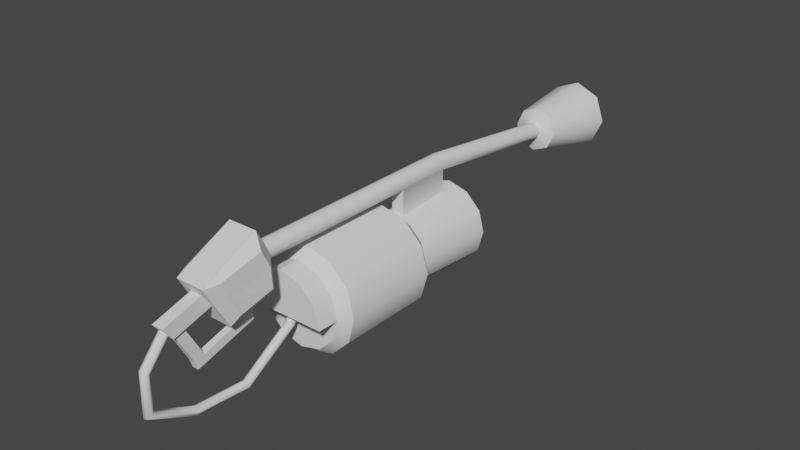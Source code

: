# Source: FlameThrower.blend  (saved by Blender 2.80.53; exported with 4.5.12 LTS)
import bpy
from mathutils import Matrix  # noqa: F401  (used for matrix-valued properties, if any)

bpy.ops.wm.read_factory_settings(use_empty=True)
scene = bpy.context.scene
scene.name = 'Scene'

# ---- collections
col_collection = bpy.data.collections.new('Collection'); scene.collection.children.link(col_collection)

# ---- world
world_world = bpy.data.worlds.new('World'); scene.world = world_world
world_world.use_nodes = True; world_world.node_tree.nodes.clear()
_N = world_world.node_tree.nodes; _L = world_world.node_tree.links
n0 = _N.new('ShaderNodeOutputWorld'); n0.name = 'World Output'; n0.location = (300, 300)
n1 = _N.new('ShaderNodeBackground'); n1.name = 'Background'; n1.location = (10, 300)
n1.inputs[0].default_value = (0.05088, 0.05088, 0.05088, 1.0)
_L.new(n1.outputs[0], n0.inputs[0])
n0.is_active_output = True
world_world.color = (0.05088, 0.05088, 0.05088)
world_world.use_sun_shadow = False
world_world.sun_shadow_jitter_overblur = 0.0

# ---- meshes
me_cylinder_001 = bpy.data.meshes.new('Cylinder.001')
me_cylinder_001.from_pydata([(-1.007e-08, 0.746, 2.507), (-1.007e-08, 0.746, 11.2), (0.5275, 0.5275, 2.507), (0.5275, 0.5275, 11.2), (0.746, 1.096e-07, 2.507), (0.746, 4.243e-07, 11.2), (0.5275, -0.5275, 2.507), (0.5275, -0.5275, 11.2), (-7.529e-08, -0.746, 2.507), (-7.529e-08, -0.746, 11.2), (-0.5275, -0.5275, 2.507), (-0.5275, -0.5275, 11.2), (-0.746, 1.511e-07, 2.507), (-0.746, 4.658e-07, 11.2), (-0.5275, 0.5275, 2.507), (-0.5275, 0.5275, 11.2), (-3.561e-06, 0.746, -9.42), (0.5275, 0.5275, -9.42), (0.746, -4.118e-07, -9.42), (0.5275, -0.5275, -9.42), (-3.627e-06, -0.746, -9.42), (-0.5275, -0.5275, -9.42), (-0.746, -3.702e-07, -9.42), (-0.5275, 0.5275, -9.42), (1.14e-05, -0.8354, -22.53), (0.5275, -1.054, -22.53), (0.746, -1.581, -22.53), (0.5275, -2.109, -22.53), (1.134e-05, -2.327, -22.53), (-0.5275, -2.109, -22.53), (-0.746, -1.581, -22.53), (-0.5275, -1.054, -22.53), (1.152e-05, 0.2879, -23.18), (1.326, -0.2596, -23.13), (1.876, -1.581, -23.03), (1.326, -2.903, -22.92), (1.136e-05, -3.451, -22.87), (-1.326, -2.903, -22.92), (-1.876, -1.581, -23.03), (-1.326, -0.2596, -23.13), (1.057e-05, 0.2932, -29.55), (1.696, -0.4071, -29.5), (2.399, -2.098, -29.36), (1.696, -3.789, -29.22), (1.036e-05, -4.489, -29.16), (-1.696, -3.789, -29.22), (-2.399, -2.098, -29.36), (-1.696, -0.4071, -29.5), (1.061e-05, 0.7726, -29.59), (2.036, -0.06813, -29.52), (2.88, -2.098, -29.36), (2.036, -4.128, -29.19), (1.036e-05, -4.968, -29.12), (-2.036, -4.128, -29.19), (-2.88, -2.098, -29.36), (-2.036, -0.06813, -29.52), (9.668e-06, -0.1031, -25.92), (1.208, -0.6018, -25.88), (1.708, -1.806, -25.78), (1.208, -3.01, -25.68), (9.516e-06, -3.509, -25.64), (-1.208, -3.01, -25.68), (-1.708, -1.806, -25.78), (-1.208, -0.6018, -25.88), (-2.208e-06, -0.746, -4.655), (0.5275, -0.5275, -4.655), (-0.5275, 0.5275, -4.655), (-0.746, -1.62e-07, -4.655), (0.746, -2.035e-07, -4.655), (0.5275, 0.5275, -4.655), (-0.5275, -0.5275, -4.655), (-2.142e-06, 0.746, -4.655), (0.5275, -2.642, -9.42), (-3.831e-06, -2.86, -9.42), (-0.5275, -2.642, -9.42), (-2.412e-06, -2.86, -4.655), (-0.5275, -2.642, -4.655), (0.5275, -2.642, -4.655), (0.5275, 0.5275, 11.2), (-1.007e-08, 0.746, 11.2), (0.746, 4.243e-07, 11.2), (0.5275, -0.5275, 11.2), (-7.529e-08, -0.746, 11.2), (-0.5275, -0.5275, 11.2), (-0.746, 4.658e-07, 11.2), (-0.5275, 0.5275, 11.2), (0.5275, -0.5275, -9.42), (-3.627e-06, -0.746, -9.42), (-0.5275, -0.5275, -9.42), (1.14e-05, -0.8354, -22.53), (0.5275, -1.054, -22.53), (0.746, -1.581, -22.53), (0.5275, -2.109, -22.53), (1.134e-05, -2.327, -22.53), (-0.5275, -2.109, -22.53), (-0.746, -1.581, -22.53), (-0.5275, -1.054, -22.53), (1.152e-05, 0.2879, -23.18), (1.326, -0.2596, -23.13), (1.876, -1.581, -23.03), (1.326, -2.903, -22.92), (1.136e-05, -3.451, -22.87), (-1.326, -2.903, -22.92), (-1.876, -1.581, -23.03), (-1.326, -0.2596, -23.13), (1.061e-05, 0.7726, -29.59), (2.036, -0.06813, -29.52), (2.88, -2.098, -29.36), (2.036, -4.128, -29.19), (1.036e-05, -4.968, -29.12), (-2.036, -4.128, -29.19), (-2.88, -2.098, -29.36), (-2.036, -0.06813, -29.52), (1.057e-05, 0.2932, -29.55), (1.696, -0.4071, -29.5), (2.399, -2.098, -29.36), (1.696, -3.789, -29.22), (1.036e-05, -4.489, -29.16), (-1.696, -3.789, -29.22), (-2.399, -2.098, -29.36), (-1.696, -0.4071, -29.5), (9.668e-06, -0.1031, -25.92), (1.208, -0.6018, -25.88), (1.708, -1.806, -25.78), (1.208, -3.01, -25.68), (9.516e-06, -3.509, -25.64), (-1.208, -3.01, -25.68), (-1.708, -1.806, -25.78), (-1.208, -0.6018, -25.88), (-0.5275, -0.5275, -4.655), (-2.208e-06, -0.746, -4.655), (0.5275, -0.5275, -4.655), (0.5275, -2.642, -9.42), (0.5275, -2.642, -9.42), (-3.831e-06, -2.86, -9.42), (-0.5275, -2.642, -9.42), (-0.5275, -2.642, -9.42), (-0.5275, -2.642, -4.655), (-0.5275, -2.642, -4.655), (0.5275, -2.642, -4.655), (0.5275, -2.642, -4.655), (-2.412e-06, -2.86, -4.655), (2.128, -9.247, 5.032), (1.751, -8.594, 5.914), (3.686, -7.689, 5.032), (3.032, -7.312, 5.914), (4.256, -5.561, 5.032), (3.501, -5.561, 5.914), (3.686, -3.433, 5.032), (3.032, -3.811, 5.914), (2.22e-07, -2.06, 5.914), (0.0, -1.306, 5.032), (2.128, -1.876, 5.032), (1.751, -2.529, 5.914), (2.854e-07, -2.542, -4.256), (0.0, -1.306, -2.943), (1.51, -2.947, -4.256), (2.128, -1.876, -2.943), (2.615, -4.052, -4.256), (3.686, -3.433, -2.943), (3.019, -5.561, -4.256), (4.256, -5.561, -2.943), (2.615, -7.071, -4.256), (3.686, -7.689, -2.943), (1.51, -8.176, -4.256), (2.128, -9.247, -2.943), (3.805e-07, -8.58, -4.256), (6.426e-07, -9.817, -2.943), (-1.51, -8.176, -4.256), (-2.128, -9.247, -2.943), (-2.615, -7.071, -4.256), (-3.686, -7.689, -2.943), (-3.019, -5.561, -4.256), (-4.256, -5.561, -2.943), (-2.615, -4.052, -4.256), (-3.686, -3.433, -2.943), (-1.51, -2.947, -4.256), (-2.128, -1.876, -2.943), (0.0, -1.306, 5.032), (2.22e-07, -2.06, 5.914), (1.751, -2.529, 5.914), (2.128, -1.876, 5.032), (3.032, -3.811, 5.914), (3.686, -3.433, 5.032), (3.501, -5.561, 5.914), (4.256, -5.561, 5.032), (3.032, -7.312, 5.914), (3.686, -7.689, 5.032), (1.751, -8.594, 5.914), (2.128, -9.247, 5.032), (4.756e-07, -9.063, 5.914), (6.426e-07, -9.817, 5.032), (-1.751, -8.594, 5.914), (-2.128, -9.247, 5.032), (-3.032, -7.312, 5.914), (-3.686, -7.689, 5.032), (-3.501, -5.561, 5.914), (-4.256, -5.561, 5.032), (-3.032, -3.811, 5.914), (-3.686, -3.433, 5.032), (-1.751, -2.529, 5.914), (-2.128, -1.876, 5.032), (4.756e-07, -9.063, 5.914), (6.426e-07, -9.817, 5.032), (-1.751, -8.594, 5.914), (-2.128, -9.247, 5.032), (-3.032, -7.312, 5.914), (-3.686, -7.689, 5.032), (-3.501, -5.561, 5.914), (-4.256, -5.561, 5.032), (-3.032, -3.811, 5.914), (-3.686, -3.433, 5.032), (-1.751, -2.529, 5.914), (-2.128, -1.876, 5.032), (1.402, -3.134, -10.97), (-1.47e-07, -2.758, -10.97), (2.428, -4.16, -10.97), (2.803, -5.561, -10.97), (2.428, -6.963, -10.97), (1.402, -7.989, -10.97), (-1.149e-07, -8.364, -10.97), (-1.402, -7.989, -10.97), (-2.428, -6.963, -10.97), (-2.803, -5.561, -10.97), (-2.428, -4.16, -10.97), (-1.402, -3.134, -10.97), (1.708, -2.604, -10.97), (-1.942e-07, -2.146, -10.97), (2.958, -3.854, -10.97), (3.415, -5.561, -10.97), (2.958, -7.269, -10.97), (1.708, -8.519, -10.97), (-8.661e-08, -8.976, -10.97), (-1.708, -8.519, -10.97), (-2.958, -7.269, -10.97), (-3.415, -5.561, -10.97), (-2.958, -3.854, -10.97), (-1.708, -2.604, -10.97), (1.402, -3.134, -7.182), (1.997e-07, -2.758, -7.182), (2.428, -4.16, -7.182), (2.803, -5.561, -7.182), (2.428, -6.963, -7.182), (1.402, -7.989, -7.182), (2.318e-07, -8.364, -7.182), (-1.402, -7.989, -7.182), (-2.428, -6.963, -7.182), (-2.803, -5.561, -7.182), (-2.428, -4.16, -7.182), (-1.402, -3.134, -7.182), (-2.537e-07, -3.811, 5.914), (0.0, -5.561, 5.914), (2.22e-07, -2.06, 7.645), (1.751, -2.529, 7.645), (3.032, -3.811, 7.645), (3.501, -5.561, 7.645), (-3.501, -5.561, 7.645), (-3.032, -3.811, 7.645), (-1.751, -2.529, 7.645), (2.22e-07, -2.06, 7.645), (-2.537e-07, -3.811, 7.645), (0.0, -5.561, 7.645), (0.0, -7.312, 5.914), (-3.686, -7.689, 5.032), (-3.686, -7.689, 5.032), (-2.128, -9.247, 5.032), (-2.128, -9.247, 5.032), (6.426e-07, -9.817, 5.032), (6.426e-07, -9.817, 5.032), (1.751, -8.594, 5.914), (1.751, -8.594, 5.914), (4.756e-07, -9.063, 5.914), (4.756e-07, -9.063, 5.914), (2.128, -9.247, 5.032), (2.128, -9.247, 5.032), (3.686, -7.689, 5.032), (3.686, -7.689, 5.032), (3.501, -5.561, 5.914), (3.501, -5.561, 5.914), (3.032, -7.312, 5.914), (3.032, -7.312, 5.914), (4.256, -5.561, 5.032), (4.256, -5.561, 5.032), (3.686, -3.433, 5.032), (3.686, -3.433, 5.032), (1.751, -2.529, 5.914), (1.751, -2.529, 5.914), (3.032, -3.811, 5.914), (3.032, -3.811, 5.914), (0.0, -1.306, -2.943), (2.128, -1.876, -2.943), (1.51, -2.947, -4.256), (2.854e-07, -2.542, -4.256), (3.686, -3.433, -2.943), (2.615, -4.052, -4.256), (4.256, -5.561, -2.943), (3.019, -5.561, -4.256), (3.686, -7.689, -2.943), (2.615, -7.071, -4.256), (2.128, -9.247, -2.943), (1.51, -8.176, -4.256), (6.426e-07, -9.817, -2.943), (3.805e-07, -8.58, -4.256), (-2.128, -9.247, -2.943), (-1.51, -8.176, -4.256), (-3.686, -7.689, -2.943), (-2.615, -7.071, -4.256), (-4.256, -5.561, -2.943), (-3.019, -5.561, -4.256), (-3.686, -3.433, -2.943), (-2.615, -4.052, -4.256), (-2.128, -1.876, -2.943), (-1.51, -2.947, -4.256), (-1.751, -8.594, 5.914), (-1.751, -8.594, 5.914), (-1.751, -8.594, 5.914), (2.128, -1.876, 5.032), (2.128, -1.876, 5.032), (2.22e-07, -2.06, 5.914), (2.22e-07, -2.06, 5.914), (2.22e-07, -2.06, 5.914), (2.22e-07, -2.06, 5.914), (0.0, -1.306, 5.032), (0.0, -1.306, 5.032), (-3.032, -7.312, 5.914), (-3.032, -7.312, 5.914), (-3.032, -7.312, 5.914), (-3.032, -7.312, 5.914), (-3.032, -7.312, 5.914), (2.128, -1.876, 5.032), (2.128, -1.876, 5.032), (0.0, -1.306, 5.032), (0.0, -1.306, 5.032), (-3.501, -5.561, 5.914), (-3.501, -5.561, 5.914), (-3.501, -5.561, 5.914), (-3.501, -5.561, 5.914), (-3.501, -5.561, 5.914), (-3.501, -5.561, 5.914), (2.22e-07, -2.06, 5.914), (2.22e-07, -2.06, 5.914), (2.22e-07, -2.06, 5.914), (1.751, -2.529, 5.914), (1.751, -2.529, 5.914), (3.501, -5.561, 5.914), (3.501, -5.561, 5.914), (3.501, -5.561, 5.914), (3.501, -5.561, 5.914), (3.686, -3.433, 5.032), (3.686, -3.433, 5.032), (3.032, -3.811, 5.914), (3.032, -3.811, 5.914), (3.032, -7.312, 5.914), (3.032, -7.312, 5.914), (4.256, -5.561, 5.032), (4.256, -5.561, 5.032), (3.686, -7.689, 5.032), (3.686, -7.689, 5.032), (-2.128, -1.876, 5.032), (-2.128, -1.876, 5.032), (-2.128, -1.876, 5.032), (-2.128, -1.876, 5.032), (2.128, -9.247, 5.032), (2.128, -9.247, 5.032), (1.751, -8.594, 5.914), (1.751, -8.594, 5.914), (-4.256, -5.561, 5.032), (-4.256, -5.561, 5.032), (-4.256, -5.561, 5.032), (-4.256, -5.561, 5.032), (6.426e-07, -9.817, 5.032), (6.426e-07, -9.817, 5.032), (4.756e-07, -9.063, 5.914), (4.756e-07, -9.063, 5.914), (4.756e-07, -9.063, 5.914), (-3.686, -7.689, 5.032), (-3.686, -7.689, 5.032), (-2.128, -9.247, 5.032), (-2.128, -9.247, 5.032), (-3.032, -3.811, 5.914), (-3.032, -3.811, 5.914), (-3.032, -3.811, 5.914), (-3.032, -3.811, 5.914), (-3.686, -3.433, 5.032), (-3.686, -3.433, 5.032), (-1.751, -2.529, 5.914), (-1.751, -2.529, 5.914), (-1.751, -2.529, 5.914), (-1.751, -2.529, 5.914), (-3.686, -3.433, 5.032), (-3.686, -3.433, 5.032), (-1.751, -8.594, 5.914), (1.708, -2.604, -10.97), (-1.942e-07, -2.146, -10.97), (2.958, -3.854, -10.97), (3.415, -5.561, -10.97), (2.958, -7.269, -10.97), (1.708, -8.519, -10.97), (-8.661e-08, -8.976, -10.97), (-1.708, -8.519, -10.97), (-2.958, -7.269, -10.97), (-3.415, -5.561, -10.97), (-2.958, -3.854, -10.97), (-1.708, -2.604, -10.97), (1.402, -3.134, -10.97), (-1.47e-07, -2.758, -10.97), (2.428, -4.16, -10.97), (2.803, -5.561, -10.97), (2.428, -6.963, -10.97), (1.402, -7.989, -10.97), (-1.149e-07, -8.364, -10.97), (-1.402, -7.989, -10.97), (-2.428, -6.963, -10.97), (-2.803, -5.561, -10.97), (-2.428, -4.16, -10.97), (-1.402, -3.134, -10.97), (1.402, -3.134, -7.182), (1.997e-07, -2.758, -7.182), (2.428, -4.16, -7.182), (2.803, -5.561, -7.182), (2.428, -6.963, -7.182), (1.402, -7.989, -7.182), (2.318e-07, -8.364, -7.182), (-1.402, -7.989, -7.182), (-2.428, -6.963, -7.182), (-2.803, -5.561, -7.182), (-2.428, -4.16, -7.182), (-1.402, -3.134, -7.182), (0.0, -5.561, 5.914), (3.501, -5.561, 7.645), (3.501, -5.561, 7.645), (2.22e-07, -2.06, 7.645), (2.22e-07, -2.06, 7.645), (1.751, -2.529, 7.645), (3.032, -3.811, 7.645), (-3.501, -5.561, 7.645), (-3.501, -5.561, 7.645), (-3.032, -3.811, 7.645), (-1.751, -2.529, 7.645), (2.22e-07, -2.06, 7.645), (2.22e-07, -2.06, 7.645), (0.0, -5.561, 7.645), (-2.537e-07, -3.811, 7.645), (-2.537e-07, -3.811, 7.645), (-2.537e-07, -3.811, 5.914), (0.0, -7.312, 5.914), (9.686e-16, -2.367, 9.356), (1.395e-15, 2.446, 10.63), (1.099e-15, -1.736, 14.04), (1.202e-15, -0.664, 14.79), (1.194e-15, 0.2778, 9.516), (1.64, -2.624, 12.77), (0.4818, -1.736, 14.04), (1.64, 0.3243, 14.21), (0.4818, -0.664, 14.79), (2.029, -1.655, 10.22), (1.205, -2.367, 9.356), (2.029, 1.396, 11.02), (1.205, 2.446, 10.63), (1.205, 0.2778, 9.516), (2.029, 0.03281, 10.32), (1.64, -1.142, 13.5), (0.4818, -1.2, 14.42), (-1.64, -2.624, 12.77), (-0.4818, -1.736, 14.04), (-1.64, 0.3243, 14.21), (-0.4818, -0.664, 14.79), (-2.029, -1.655, 10.22), (-1.205, -2.367, 9.356), (-2.029, 1.396, 11.02), (-1.205, 2.446, 10.63), (-1.205, 0.2778, 9.516), (-2.029, 0.03281, 10.32), (-1.64, -1.142, 13.5), (-0.4818, -1.2, 14.42), (1.205, -1.605, 14.25), (1.205, -3.384, 13.27), (1.205, 0.1745, 15.23), (9.48e-16, -3.384, 13.27), (1.28e-15, 0.1745, 15.23), (-1.205, -1.605, 14.25), (-1.205, -3.384, 13.27), (-1.205, 0.1745, 15.23), (1.191e-15, -2.139, 17.62), (1.141e-15, -2.616, 17.04), (1.243e-15, -1.603, 18.0), (0.4818, -2.139, 17.62), (-0.4818, -2.139, 17.62), (0.2722, -2.616, 17.04), (0.4818, -1.603, 18.0), (-0.2722, -2.616, 17.04), (-0.4818, -1.603, 18.0), (0.4818, -1.252, 16.8), (-0.4818, -1.788, 16.42), (1.227e-15, -1.252, 16.8), (-0.4818, -1.252, 16.8), (0.4818, -1.788, 16.42), (1.125e-15, -2.324, 16.05), (-0.2722, -2.383, 16.25), (0.2722, -2.383, 16.25), (1.14e-15, -2.674, 17.24), (0.4818, -2.674, 17.24), (-0.4818, -2.674, 17.24), (0.4818, -2.324, 16.05), (-0.4818, -2.324, 16.05), (1.123e-15, -2.383, 16.25), (8.317e-16, -5.689, 14.63), (8.5e-16, -5.921, 15.42), (0.2722, -5.921, 15.42), (-0.2722, -5.921, 15.42), (0.2722, -5.689, 14.63), (-0.2722, -5.689, 14.63), (0.2722, -5.032, 14.82), (8.902e-16, -5.032, 14.82), (0.2722, -5.265, 15.62), (9.085e-16, -5.265, 15.62), (-0.2722, -5.032, 14.82), (-0.2722, -5.265, 15.62), (0.2722, -3.802, 10.63), (0.2722, -4.459, 10.44), (8.995e-08, -4.459, 10.44), (-0.2722, -4.459, 10.44), (8.995e-08, -3.802, 10.63), (-0.2722, -3.802, 10.63), (7.332e-08, -4.687, 11.21), (0.2722, -4.687, 11.21), (-0.2722, -4.03, 11.4), (-0.2722, -4.687, 11.21), (0.2722, -4.03, 11.4), (7.332e-08, -4.03, 11.4), (0.2722, -2.641, 10.97), (-9.881e-07, -2.641, 10.97), (0.2722, -2.868, 11.74), (-1.005e-06, -2.868, 11.74), (-1.284e-15, -6.886, 6.649), (-1.578e-16, -5.482, 5.94), (0.2555, -6.813, 6.731), (0.2555, -5.434, 6.034), (0.3613, -6.637, 6.928), (0.3613, -5.319, 6.262), (0.2555, -6.461, 7.125), (0.2555, -5.204, 6.49), (-3.158e-08, -6.388, 7.207), (-3.158e-08, -5.156, 6.585), (-0.2555, -6.461, 7.125), (-0.2555, -5.204, 6.49), (-0.3613, -6.637, 6.928), (-0.3613, -5.319, 6.262), (-0.2555, -6.813, 6.731), (-0.2555, -5.434, 6.034), (3.354e-07, -9.759, 11.29), (0.2555, -9.655, 11.31), (0.3613, -9.404, 11.35), (0.2555, -9.152, 11.4), (3.038e-07, -9.048, 11.42), (-0.2555, -9.152, 11.4), (-0.3613, -9.404, 11.35), (-0.2555, -9.655, 11.31), (1.17e-06, -7.469, 19.74), (0.2555, -7.421, 19.64), (0.3613, -7.303, 19.42), (0.2555, -7.185, 19.19), (1.139e-06, -7.137, 19.1), (-0.2555, -7.185, 19.19), (-0.3613, -7.303, 19.42), (-0.2555, -7.421, 19.64), (7.632e-07, -9.39, 15.89), (-0.2555, -9.29, 15.85), (-0.3613, -9.047, 15.77), (-0.2555, -8.804, 15.69), (7.317e-07, -8.704, 15.66), (0.2555, -8.804, 15.69), (0.3613, -9.047, 15.77), (0.2555, -9.29, 15.85), (1.978e-06, -4.043, 19.6), (0.2555, -4.098, 19.51), (0.3613, -4.231, 19.29), (0.2555, -4.364, 19.07), (1.946e-06, -4.419, 18.98), (-0.2555, -4.364, 19.07), (-0.3613, -4.231, 19.29), (-0.2555, -4.098, 19.51), (1.982e-06, -1.653, 17.51), (0.2555, -1.746, 17.46), (0.3613, -1.971, 17.33), (0.2555, -2.196, 17.21), (1.951e-06, -2.289, 17.16), (-0.2555, -2.196, 17.21), (-0.3613, -1.971, 17.33), (-0.2555, -1.746, 17.46), (0.2555, -5.434, 6.034), (-1.578e-16, -5.482, 5.94), (0.3613, -5.319, 6.262), (0.2555, -5.204, 6.49), (-3.158e-08, -5.156, 6.585), (-0.2555, -5.204, 6.49), (-0.3613, -5.319, 6.262), (-0.2555, -5.434, 6.034), (-0.3613, -9.047, 15.77), (0.3613, -9.047, 15.77), (1.982e-06, -1.653, 17.51), (0.2555, -1.746, 17.46), (0.3613, -1.971, 17.33), (0.2555, -2.196, 17.21), (1.951e-06, -2.289, 17.16), (-0.2555, -2.196, 17.21), (-0.3613, -1.971, 17.33), (-0.2555, -1.746, 17.46)], [], [(0, 79, 78, 2), (2, 78, 80, 4), (4, 80, 81, 6), (6, 81, 82, 8), (8, 82, 83, 10), (10, 83, 84, 12), (3, 1, 85, 13, 11, 9, 7, 5), (12, 84, 15, 14), (14, 15, 79, 0), (88, 20, 73, 135), (22, 23, 96, 30), (67, 66, 23, 22), (69, 68, 18, 17), (65, 130, 141, 140), (66, 71, 16, 23), (71, 69, 17, 16), (68, 131, 86, 18), (129, 67, 22, 21), (29, 95, 103, 102), (87, 21, 94, 93), (18, 86, 92, 91), (16, 17, 90, 89), (23, 16, 89, 96), (21, 22, 30, 94), (86, 87, 93, 92), (17, 18, 91, 90), (97, 98, 106, 105), (27, 28, 101, 100), (25, 26, 99, 33), (95, 31, 104, 103), (28, 29, 102, 101), (26, 27, 100, 99), (24, 25, 33, 32), (31, 24, 32, 104), (41, 115, 123, 57), (39, 97, 105, 112), (37, 38, 111, 110), (35, 36, 109, 108), (98, 34, 107, 106), (38, 39, 112, 111), (36, 37, 110, 109), (34, 35, 108, 107), (114, 113, 48, 49), (42, 114, 49, 50), (116, 42, 50, 51), (117, 116, 51, 52), (118, 117, 52, 53), (119, 118, 53, 54), (120, 119, 54, 55), (113, 120, 55, 48), (121, 122, 58, 124, 125, 126, 127, 128), (46, 47, 63, 62), (44, 45, 61, 60), (115, 43, 59, 123), (40, 41, 57, 56), (47, 40, 56, 63), (45, 46, 62, 61), (43, 44, 60, 59), (10, 12, 67, 129), (4, 6, 131, 68), (0, 2, 69, 71), (14, 0, 71, 66), (8, 10, 129, 64), (2, 4, 68, 69), (12, 14, 66, 67), (6, 8, 64, 131), (139, 75, 134, 132), (75, 137, 136, 134), (130, 70, 138, 141), (86, 131, 77, 133), (20, 19, 72, 73), (129, 21, 74, 76), (157, 329, 348, 293), (295, 354, 356, 297), (297, 356, 362, 299), (299, 362, 370, 301), (301, 370, 377, 303), (303, 377, 376, 305), (305, 376, 369, 307), (307, 369, 383, 309), (309, 383, 359, 311), (316, 322, 318, 286), (311, 359, 331, 155), (293, 348, 354, 295), (350, 343, 253, 434), (289, 290, 291, 292), (290, 159, 294, 291), (159, 161, 296, 294), (161, 163, 298, 296), (163, 165, 300, 298), (165, 167, 302, 300), (167, 169, 304, 302), (169, 171, 306, 304), (171, 173, 308, 306), (173, 175, 310, 308), (175, 177, 312, 310), (177, 289, 292, 312), (156, 158, 394, 392), (363, 357, 275, 273), (373, 391, 313, 272), (180, 182, 287, 285), (385, 340, 319, 386), (378, 371, 267, 266), (349, 330, 317, 284), (328, 333, 334, 325), (344, 352, 279, 277), (332, 358, 360, 323), (368, 375, 264, 366), (187, 355, 282, 144), (382, 200, 212, 379), (155, 331, 329, 157), (283, 316, 286, 288), (281, 283, 288, 278), (276, 281, 278, 280), (274, 276, 280, 269), (268, 274, 269, 271), (265, 268, 271, 314), (263, 265, 314, 324), (367, 263, 324, 335), (389, 367, 335, 380), (361, 389, 380, 387), (322, 361, 387, 318), (384, 197, 209, 390), (353, 364, 270, 145), (196, 198, 381, 336), (185, 183, 148, 146), (195, 193, 205, 207), (181, 178, 151, 152), (351, 345, 147, 149), (192, 194, 326, 315), (191, 189, 142, 203), (201, 199, 211, 213), (339, 342, 153, 321), (365, 372, 202, 143), (219, 410, 422, 243), (172, 174, 402, 401), (154, 156, 392, 393), (170, 172, 401, 400), (168, 170, 400, 399), (166, 168, 399, 398), (176, 154, 393, 403), (164, 166, 398, 397), (162, 164, 397, 396), (160, 162, 396, 395), (158, 160, 395, 394), (174, 176, 403, 402), (404, 405, 227, 226), (406, 404, 226, 228), (407, 406, 228, 229), (408, 407, 229, 230), (409, 408, 230, 231), (220, 409, 231, 232), (411, 220, 232, 233), (412, 411, 233, 234), (413, 412, 234, 235), (414, 413, 235, 236), (415, 414, 236, 237), (405, 415, 237, 227), (417, 416, 418, 419, 420, 421, 244, 423, 424, 425, 426, 427), (216, 217, 241, 240), (223, 224, 248, 247), (410, 221, 245, 422), (217, 218, 242, 241), (224, 225, 249, 248), (215, 214, 238, 239), (221, 222, 246, 245), (218, 219, 243, 242), (225, 215, 239, 249), (214, 216, 240, 238), (222, 223, 247, 246), (388, 210, 257, 438), (337, 428, 441, 436), (346, 350, 434, 429), (442, 261, 430, 254), (437, 435, 261, 442), (431, 442, 254, 433), (258, 437, 442, 439), (341, 444, 443, 432), (343, 179, 252, 253), (210, 208, 256, 257), (250, 320, 440, 260), (428, 347, 255, 441), (150, 388, 438, 259), (186, 184, 251, 445), (186, 445, 374, 188), (204, 327, 262, 190), (338, 206, 445, 251), (446, 478, 481, 468), (446, 450, 459, 456), (472, 473, 465, 469), (458, 447, 479, 477), (470, 482, 479, 447), (496, 492, 489, 486), (446, 468, 471, 450), (460, 457, 453, 461), (492, 494, 485, 489), (450, 471, 470, 447), (446, 456, 476, 478), (495, 493, 487, 491), (494, 495, 491, 485), (450, 447, 458, 459), (472, 471, 468, 467), (460, 455, 456, 459), (476, 456, 455, 451), (458, 477, 453, 457), (475, 476, 451, 461), (457, 460, 459, 458), (477, 475, 461, 453), (455, 460, 461, 451), (481, 463, 467, 468), (470, 469, 465, 482), (480, 473, 463, 481), (469, 470, 471, 472), (482, 465, 473, 480), (467, 463, 473, 472), (462, 452, 476, 475), (454, 462, 475, 477), (452, 448, 478, 476), (449, 454, 477, 479), (464, 474, 480, 481), (474, 466, 482, 480), (448, 464, 481, 478), (466, 449, 479, 482), (486, 489, 485, 483), (502, 500, 483, 487), (487, 483, 485, 491), (501, 486, 483, 500), (512, 514, 508, 510), (493, 504, 502, 487), (527, 526, 523, 521), (503, 496, 486, 501), (452, 462, 496, 503), (448, 452, 503, 497), (474, 464, 504, 493), (464, 448, 497, 504), (449, 466, 495, 494), (466, 474, 493, 495), (454, 449, 494, 492), (462, 454, 492, 496), (484, 488, 501, 500), (490, 484, 500, 502), (488, 499, 503, 501), (498, 490, 502, 504), (499, 505, 497, 503), (505, 498, 504, 497), (511, 506, 507, 509), (506, 510, 508, 507), (514, 515, 507, 508), (525, 524, 520, 519), (517, 516, 511, 509), (515, 517, 509, 507), (484, 490, 517, 515), (490, 498, 516, 517), (498, 505, 513, 516), (488, 484, 515, 514), (505, 499, 512, 513), (499, 488, 514, 512), (522, 518, 519, 520), (523, 522, 520, 521), (524, 527, 521, 520), (528, 525, 519, 518), (529, 528, 532, 533), (526, 529, 522, 523), (516, 513, 529, 526), (513, 512, 528, 529), (512, 510, 525, 528), (506, 511, 527, 524), (510, 506, 524, 525), (511, 516, 526, 527), (533, 532, 530, 531), (518, 522, 531, 530), (522, 529, 533, 531), (528, 518, 530, 532), (534, 591, 590, 536), (536, 590, 592, 538), (538, 592, 593, 540), (540, 593, 594, 542), (542, 594, 595, 544), (544, 595, 596, 546), (537, 535, 597, 547, 545, 543, 541, 539), (546, 596, 549, 548), (548, 549, 591, 534), (538, 540, 553, 552), (567, 566, 558, 565), (544, 546, 556, 555), (540, 542, 554, 553), (546, 548, 557, 556), (536, 538, 552, 551), (542, 544, 555, 554), (548, 534, 550, 557), (534, 536, 551, 550), (560, 561, 577, 576), (569, 598, 564, 563), (571, 570, 562, 561), (573, 599, 560, 559), (568, 567, 565, 564), (570, 569, 563, 562), (572, 571, 561, 560), (566, 573, 559, 558), (550, 551, 573, 566), (552, 553, 571, 572), (554, 555, 569, 570), (556, 557, 567, 568), (551, 552, 599, 573), (553, 554, 570, 571), (555, 556, 598, 569), (557, 550, 566, 567), (577, 578, 604, 585), (558, 559, 575, 574), (565, 558, 574, 581), (563, 564, 580, 579), (561, 562, 578, 577), (559, 560, 576, 575), (564, 565, 581, 580), (562, 563, 579, 578), (600, 601, 602, 603, 586, 605, 606, 607), (575, 576, 584, 583), (580, 581, 589, 588), (578, 579, 587, 604), (576, 577, 585, 584), (574, 575, 583, 582), (581, 574, 582, 589), (579, 580, 588, 587)])
me_cylinder_001.polygons.foreach_set('use_smooth', [1, 1, 1, 1, 1, 1, 1, 1, 1, 1, 1, 1, 1, 1, 1, 1, 1, 1, 1, 1, 1, 1, 1, 1, 1, 1, 1, 1, 1, 1, 1, 1, 1, 1, 1, 1, 1, 1, 1, 1, 1, 1, 1, 1, 1, 1, 1, 1, 1, 1, 1, 1, 1, 1, 1, 1, 1, 1, 1, 1, 1, 1, 1, 1, 1, 1, 1, 1, 1, 1, 1, 1, 1, 1, 1, 1, 1, 1, 1, 1, 1, 1, 1, 1, 1, 1, 1, 1, 1, 1, 1, 1, 1, 1, 1, 1, 1, 1, 1, 1, 1, 1, 1, 1, 1, 1, 1, 1, 1, 1, 1, 1, 1, 1, 1, 1, 1, 1, 1, 1, 1, 1, 1, 1, 1, 1, 1, 1, 1, 1, 1, 1, 1, 1, 1, 1, 1, 1, 1, 1, 1, 1, 1, 1, 1, 1, 1, 1, 1, 1, 1, 1, 1, 1, 1, 1, 1, 1, 1, 1, 1, 1, 1, 1, 1, 1, 1, 1, 1, 1, 1, 1, 1, 1, 1, 1, 1, 1, 1, 1, 1, 1, 1, 1, 1, 1, 1, 0, 0, 0, 0, 0, 0, 0, 0, 0, 0, 0, 0, 0, 0, 0, 0, 0, 0, 0, 0, 0, 0, 0, 0, 0, 0, 0, 0, 0, 0, 0, 0, 0, 0, 0, 0, 0, 0, 0, 0, 0, 0, 0, 0, 0, 0, 0, 0, 0, 0, 0, 0, 0, 0, 0, 0, 0, 0, 0, 0, 0, 0, 0, 0, 0, 0, 0, 0, 0, 0, 0, 0, 0, 0, 0, 0, 0, 0, 0, 0, 0, 0, 0, 0, 0, 0, 1, 1, 1, 1, 1, 1, 1, 1, 1, 1, 1, 1, 1, 1, 1, 1, 1, 1, 1, 1, 1, 1, 1, 1, 1, 1, 1, 1, 1, 1, 1, 1, 1, 1, 1, 1, 1, 1, 1, 1, 1, 1, 1, 1, 1, 1, 1, 1, 1, 1])
_uv = me_cylinder_001.uv_layers.new(name='UVMap')
_uv.uv.foreach_set('vector', [1.0, 0.5, 1.0, 1.0, 0.875, 1.0, 0.875, 0.5, 0.875, 0.5, 0.875, 1.0, 0.75, 1.0, 0.75, 0.5, 0.75, 0.5, 0.75, 1.0, 0.625, 1.0, 0.625, 0.5, 0.625, 0.5, 0.625, 1.0, 0.5, 1.0, 0.5, 0.5, 0.5, 0.5, 0.5, 1.0, 0.375, 1.0, 0.375, 0.5, 0.375, 0.5, 0.375, 1.0, 0.25, 1.0, 0.25, 0.5, 0.4197, 0.4197, 0.25, 0.49, 0.08029, 0.4197, 0.01, 0.25, 0.08029, 0.08029, 0.25, 0.01, 0.4197, 0.08029, 0.49, 0.25, 0.25, 0.5, 0.25, 1.0, 0.125, 1.0, 0.125, 0.5, 0.125, 0.5, 0.125, 1.0, 0.0, 1.0, 0.0, 0.5, 0.375, 0.5, 0.5, 0.5, 0.5, 0.5, 0.375, 0.5, 0.25, 0.5, 0.125, 0.5, 0.125, 0.5, 0.25, 0.5, 0.25, 0.5, 0.125, 0.5, 0.125, 0.5, 0.25, 0.5, 0.875, 0.5, 0.75, 0.5, 0.75, 0.5, 0.875, 0.5, 0.625, 0.5, 0.5, 0.5, 0.5, 0.5, 0.625, 0.5, 0.125, 0.5, 0.0, 0.5, 0.0, 0.5, 0.125, 0.5, 1.0, 0.5, 0.875, 0.5, 0.875, 0.5, 1.0, 0.5, 0.75, 0.5, 0.625, 0.5, 0.625, 0.5, 0.75, 0.5, 0.375, 0.5, 0.25, 0.5, 0.25, 0.5, 0.375, 0.5, 0.375, 0.5, 0.25, 0.5, 0.25, 0.5, 0.375, 0.5, 0.5, 0.5, 0.375, 0.5, 0.375, 0.5, 0.5, 0.5, 0.75, 0.5, 0.625, 0.5, 0.625, 0.5, 0.75, 0.5, 1.0, 0.5, 0.875, 0.5, 0.875, 0.5, 1.0, 0.5, 0.125, 0.5, 0.0, 0.5, 0.0, 0.5, 0.125, 0.5, 0.375, 0.5, 0.25, 0.5, 0.25, 0.5, 0.375, 0.5, 0.625, 0.5, 0.5, 0.5, 0.5, 0.5, 0.625, 0.5, 0.875, 0.5, 0.75, 0.5, 0.75, 0.5, 0.875, 0.5, 1.0, 0.5, 0.875, 0.5, 0.875, 0.5, 1.0, 0.5, 0.625, 0.5, 0.5, 0.5, 0.5, 0.5, 0.625, 0.5, 0.875, 0.5, 0.75, 0.5, 0.75, 0.5, 0.875, 0.5, 0.25, 0.5, 0.125, 0.5, 0.125, 0.5, 0.25, 0.5, 0.5, 0.5, 0.375, 0.5, 0.375, 0.5, 0.5, 0.5, 0.75, 0.5, 0.625, 0.5, 0.625, 0.5, 0.75, 0.5, 1.0, 0.5, 0.875, 0.5, 0.875, 0.5, 1.0, 0.5, 0.125, 0.5, 0.0, 0.5, 0.0, 0.5, 0.125, 0.5, 0.8914, 0.3914, 0.9499, 0.25, 0.9499, 0.25, 0.8914, 0.3914, 0.125, 0.5, 0.0, 0.5, 0.0, 0.5, 0.125, 0.5, 0.375, 0.5, 0.25, 0.5, 0.25, 0.5, 0.375, 0.5, 0.625, 0.5, 0.5, 0.5, 0.5, 0.5, 0.625, 0.5, 0.875, 0.5, 0.75, 0.5, 0.75, 0.5, 0.875, 0.5, 0.25, 0.5, 0.125, 0.5, 0.125, 0.5, 0.25, 0.5, 0.5, 0.5, 0.375, 0.5, 0.375, 0.5, 0.5, 0.5, 0.75, 0.5, 0.625, 0.5, 0.625, 0.5, 0.75, 0.5, 0.8914, 0.3914, 0.75, 0.4499, 0.75, 0.49, 0.9197, 0.4197, 0.9499, 0.25, 0.8914, 0.3914, 0.9197, 0.4197, 0.99, 0.25, 0.8914, 0.1086, 0.9499, 0.25, 0.99, 0.25, 0.9197, 0.08029, 0.75, 0.05008, 0.8914, 0.1086, 0.9197, 0.08029, 0.75, 0.01, 0.6086, 0.1086, 0.75, 0.05008, 0.75, 0.01, 0.5803, 0.08029, 0.5501, 0.25, 0.6086, 0.1086, 0.5803, 0.08029, 0.51, 0.25, 0.6086, 0.3914, 0.5501, 0.25, 0.51, 0.25, 0.5803, 0.4197, 0.75, 0.4499, 0.6086, 0.3914, 0.5803, 0.4197, 0.75, 0.49, 0.75, 0.4499, 0.8914, 0.3914, 0.9499, 0.25, 0.8914, 0.1086, 0.75, 0.05008, 0.6086, 0.1086, 0.5501, 0.25, 0.6086, 0.3914, 0.5501, 0.25, 0.6086, 0.3914, 0.6086, 0.3914, 0.5501, 0.25, 0.75, 0.05008, 0.6086, 0.1086, 0.6086, 0.1086, 0.75, 0.05008, 0.9499, 0.25, 0.8914, 0.1086, 0.8914, 0.1086, 0.9499, 0.25, 0.75, 0.4499, 0.8914, 0.3914, 0.8914, 0.3914, 0.75, 0.4499, 0.6086, 0.3914, 0.75, 0.4499, 0.75, 0.4499, 0.6086, 0.3914, 0.6086, 0.1086, 0.5501, 0.25, 0.5501, 0.25, 0.6086, 0.1086, 0.8914, 0.1086, 0.75, 0.05008, 0.75, 0.05008, 0.8914, 0.1086, 0.375, 0.5, 0.25, 0.5, 0.25, 0.5, 0.375, 0.5, 0.75, 0.5, 0.625, 0.5, 0.625, 0.5, 0.75, 0.5, 1.0, 0.5, 0.875, 0.5, 0.875, 0.5, 1.0, 0.5, 0.125, 0.5, 0.0, 0.5, 0.0, 0.5, 0.125, 0.5, 0.5, 0.5, 0.375, 0.5, 0.375, 0.5, 0.5, 0.5, 0.875, 0.5, 0.75, 0.5, 0.75, 0.5, 0.875, 0.5, 0.25, 0.5, 0.125, 0.5, 0.125, 0.5, 0.25, 0.5, 0.625, 0.5, 0.5, 0.5, 0.5, 0.5, 0.625, 0.5, 0.625, 0.5, 0.5, 0.5, 0.5, 0.5, 0.625, 0.5, 0.5, 0.5, 0.375, 0.5, 0.375, 0.5, 0.5, 0.5, 0.5, 0.5, 0.375, 0.5, 0.375, 0.5, 0.5, 0.5, 0.625, 0.5, 0.625, 0.5, 0.625, 0.5, 0.625, 0.5, 0.5, 0.5, 0.625, 0.5, 0.625, 0.5, 0.5, 0.5, 0.375, 0.5, 0.375, 0.5, 0.375, 0.5, 0.375, 0.5, 0.9167, 0.5702, 0.9167, 0.9572, 0.8333, 0.9572, 0.8333, 0.5702, 0.75, 0.5702, 0.75, 0.9572, 0.6667, 0.9572, 0.6667, 0.5702, 0.6667, 0.5702, 0.6667, 0.9572, 0.5833, 0.9572, 0.5833, 0.5702, 0.5833, 0.5702, 0.5833, 0.9572, 0.5, 0.9572, 0.5, 0.5702, 0.5, 0.5702, 0.5, 0.9572, 0.4167, 0.9572, 0.4167, 0.5702, 0.4167, 0.5702, 0.4167, 0.9572, 0.3333, 0.9572, 0.3333, 0.5702, 0.3333, 0.5702, 0.3333, 0.9572, 0.25, 0.9572, 0.25, 0.5702, 0.25, 0.5702, 0.25, 0.9572, 0.1667, 0.9572, 0.1667, 0.5702, 0.1667, 0.5702, 0.1667, 0.9572, 0.08333, 0.9572, 0.08333, 0.5702, 0.9167, 0.9572, 1.0, 0.9572, 0.9926, 1.0, 0.9241, 1.0, 0.08333, 0.5702, 0.08333, 0.9572, 7.451e-08, 0.9572, 7.451e-08, 0.5702, 0.8333, 0.5702, 0.8333, 0.9572, 0.75, 0.9572, 0.75, 0.5702, 0.421, 0.3487, 0.3487, 0.421, 0.3487, 0.421, 0.421, 0.3487, 1.0, 0.5702, 0.9167, 0.5702, 0.9288, 0.5, 0.9879, 0.5, 0.9167, 0.5702, 0.8333, 0.5702, 0.8454, 0.5, 0.9046, 0.5, 0.8333, 0.5702, 0.75, 0.5702, 0.7621, 0.5, 0.8212, 0.5, 0.75, 0.5702, 0.6667, 0.5702, 0.6788, 0.5, 0.7379, 0.5, 0.6667, 0.5702, 0.5833, 0.5702, 0.5954, 0.5, 0.6546, 0.5, 0.5833, 0.5702, 0.5, 0.5702, 0.5121, 0.5, 0.5712, 0.5, 0.5, 0.5702, 0.4167, 0.5702, 0.4288, 0.5, 0.4879, 0.5, 0.4167, 0.5702, 0.3333, 0.5702, 0.3454, 0.5, 0.4046, 0.5, 0.3333, 0.5702, 0.25, 0.5702, 0.2621, 0.5, 0.3212, 0.5, 0.25, 0.5702, 0.1667, 0.5702, 0.1788, 0.5, 0.2379, 0.5, 0.1667, 0.5702, 0.08333, 0.5702, 0.09544, 0.5, 0.1546, 0.5, 0.08333, 0.5702, 7.451e-08, 0.5702, 0.01211, 0.5, 0.07123, 0.5, 0.9046, 0.5, 0.8454, 0.5, 0.8454, 0.5, 0.9046, 0.5, 0.5833, 0.9572, 0.6667, 0.9572, 0.6667, 0.9572, 0.5833, 0.9572, 0.25, 0.05254, 0.1513, 0.07899, 0.1513, 0.07899, 0.25, 0.05254, 0.3487, 0.421, 0.421, 0.3487, 0.421, 0.3487, 0.3487, 0.421, 0.1513, 0.421, 0.25, 0.4475, 0.25, 0.4475, 0.1513, 0.421, 0.4167, 0.9572, 0.5, 0.9572, 0.5, 0.9572, 0.4167, 0.9572, 0.8333, 0.9572, 0.9167, 0.9572, 0.9167, 0.9572, 0.8333, 0.9572, 0.07899, 0.1513, 0.05254, 0.25, 0.05254, 0.25, 0.07899, 0.1513, 0.4475, 0.25, 0.421, 0.1513, 0.421, 0.1513, 0.4475, 0.25, 7.451e-08, 0.9572, 0.08333, 0.9572, 0.08333, 0.9572, 7.451e-08, 0.9572, 0.25, 0.9572, 0.3333, 0.9572, 0.3333, 0.9572, 0.25, 0.9572, 0.6667, 0.9572, 0.75, 0.9572, 0.75, 0.9572, 0.6667, 0.9572, 0.07899, 0.3487, 0.1513, 0.421, 0.1513, 0.421, 0.07899, 0.3487, 1.0, 0.5702, 1.0, 0.9572, 0.9167, 0.9572, 0.9167, 0.5702, 0.8333, 0.9572, 0.9167, 0.9572, 0.9093, 1.0, 0.8407, 1.0, 0.75, 0.9572, 0.8333, 0.9572, 0.8259, 1.0, 0.7574, 1.0, 0.6667, 0.9572, 0.75, 0.9572, 0.7426, 1.0, 0.6741, 1.0, 0.5833, 0.9572, 0.6667, 0.9572, 0.6593, 1.0, 0.5907, 1.0, 0.5, 0.9572, 0.5833, 0.9572, 0.5759, 1.0, 0.5074, 1.0, 0.4167, 0.9572, 0.5, 0.9572, 0.4926, 1.0, 0.4241, 1.0, 0.3333, 0.9572, 0.4167, 0.9572, 0.4093, 1.0, 0.3407, 1.0, 0.25, 0.9572, 0.3333, 0.9572, 0.3259, 1.0, 0.2574, 1.0, 0.1667, 0.9572, 0.25, 0.9572, 0.2426, 1.0, 0.1741, 1.0, 0.08333, 0.9572, 0.1667, 0.9572, 0.1593, 1.0, 0.09072, 1.0, 7.451e-08, 0.9572, 0.08333, 0.9572, 0.07595, 1.0, 0.007385, 1.0, 0.1667, 0.9572, 0.25, 0.9572, 0.25, 0.9572, 0.1667, 0.9572, 0.421, 0.1513, 0.3487, 0.07899, 0.3487, 0.07899, 0.421, 0.1513, 0.05254, 0.25, 0.07899, 0.3487, 0.07899, 0.3487, 0.05254, 0.25, 0.75, 0.9572, 0.8333, 0.9572, 0.8333, 0.9572, 0.75, 0.9572, 0.3333, 0.9572, 0.4167, 0.9572, 0.4167, 0.9572, 0.3333, 0.9572, 0.9167, 0.9572, 1.0, 0.9572, 1.0, 0.9572, 0.9167, 0.9572, 0.421, 0.3487, 0.4475, 0.25, 0.4475, 0.25, 0.421, 0.3487, 0.1513, 0.07899, 0.07899, 0.1513, 0.07899, 0.1513, 0.1513, 0.07899, 0.5, 0.9572, 0.5833, 0.9572, 0.5833, 0.9572, 0.5, 0.9572, 0.08333, 0.9572, 0.1667, 0.9572, 0.1667, 0.9572, 0.08333, 0.9572, 0.25, 0.4475, 0.3487, 0.421, 0.3487, 0.421, 0.25, 0.4475, 0.3487, 0.07899, 0.25, 0.05254, 0.25, 0.05254, 0.3487, 0.07899, 0.8199, 0.129, 0.75, 0.1103, 0.75, 0.1103, 0.8199, 0.129, 0.2379, 0.5, 0.1788, 0.5, 0.1788, 0.5, 0.2379, 0.5, 0.9879, 0.5, 0.9288, 0.5, 0.9288, 0.5, 0.9879, 0.5, 0.3212, 0.5, 0.2621, 0.5, 0.2621, 0.5, 0.3212, 0.5, 0.4046, 0.5, 0.3454, 0.5, 0.3454, 0.5, 0.4046, 0.5, 0.4879, 0.5, 0.4288, 0.5, 0.4288, 0.5, 0.4879, 0.5, 0.07123, 0.5, 0.01211, 0.5, 0.01211, 0.5, 0.07123, 0.5, 0.5712, 0.5, 0.5121, 0.5, 0.5121, 0.5, 0.5712, 0.5, 0.6546, 0.5, 0.5954, 0.5, 0.5954, 0.5, 0.6546, 0.5, 0.7379, 0.5, 0.6788, 0.5, 0.6788, 0.5, 0.7379, 0.5, 0.8212, 0.5, 0.7621, 0.5, 0.7621, 0.5, 0.8212, 0.5, 0.1546, 0.5, 0.09544, 0.5, 0.09544, 0.5, 0.1546, 0.5, 0.8199, 0.371, 0.75, 0.3897, 0.75, 0.4203, 0.8351, 0.3974, 0.871, 0.3199, 0.8199, 0.371, 0.8351, 0.3974, 0.8974, 0.3351, 0.8897, 0.25, 0.871, 0.3199, 0.8974, 0.3351, 0.9203, 0.25, 0.871, 0.1801, 0.8897, 0.25, 0.9203, 0.25, 0.8974, 0.1649, 0.8199, 0.129, 0.871, 0.1801, 0.8974, 0.1649, 0.8351, 0.1026, 0.75, 0.1103, 0.8199, 0.129, 0.8351, 0.1026, 0.75, 0.07974, 0.6801, 0.129, 0.75, 0.1103, 0.75, 0.07974, 0.6649, 0.1026, 0.629, 0.1801, 0.6801, 0.129, 0.6649, 0.1026, 0.6026, 0.1649, 0.6103, 0.25, 0.629, 0.1801, 0.6026, 0.1649, 0.5797, 0.25, 0.629, 0.3199, 0.6103, 0.25, 0.5797, 0.25, 0.6026, 0.3351, 0.6801, 0.371, 0.629, 0.3199, 0.6026, 0.3351, 0.6649, 0.3974, 0.75, 0.3897, 0.6801, 0.371, 0.6649, 0.3974, 0.75, 0.4203, 0.75, 0.3897, 0.8199, 0.371, 0.871, 0.3199, 0.8897, 0.25, 0.871, 0.1801, 0.8199, 0.129, 0.75, 0.1103, 0.6801, 0.129, 0.629, 0.1801, 0.6103, 0.25, 0.629, 0.3199, 0.6801, 0.371, 0.871, 0.3199, 0.8897, 0.25, 0.8897, 0.25, 0.871, 0.3199, 0.6103, 0.25, 0.629, 0.3199, 0.629, 0.3199, 0.6103, 0.25, 0.75, 0.1103, 0.6801, 0.129, 0.6801, 0.129, 0.75, 0.1103, 0.8897, 0.25, 0.871, 0.1801, 0.871, 0.1801, 0.8897, 0.25, 0.629, 0.3199, 0.6801, 0.371, 0.6801, 0.371, 0.629, 0.3199, 0.75, 0.3897, 0.8199, 0.371, 0.8199, 0.371, 0.75, 0.3897, 0.6801, 0.129, 0.629, 0.1801, 0.629, 0.1801, 0.6801, 0.129, 0.871, 0.1801, 0.8199, 0.129, 0.8199, 0.129, 0.871, 0.1801, 0.6801, 0.371, 0.75, 0.3897, 0.75, 0.3897, 0.6801, 0.371, 0.8199, 0.371, 0.871, 0.3199, 0.871, 0.3199, 0.8199, 0.371, 0.629, 0.1801, 0.6103, 0.25, 0.6103, 0.25, 0.629, 0.1801, 0.09072, 1.0, 0.1593, 1.0, 0.1593, 1.0, 0.09072, 1.0, 0.0, 0.0, 0.0, 0.0, 0.0, 0.0, 0.0, 0.0, 0.4475, 0.25, 0.421, 0.3487, 0.421, 0.3487, 0.4475, 0.25, 0.2975, 0.6744, 0.345, 0.625, 0.4475, 0.25, 0.421, 0.3487, 0.1741, 1.0, 0.2426, 1.0, 0.345, 0.625, 0.2975, 0.6744, 0.25, 0.4475, 0.2975, 0.6744, 0.421, 0.3487, 0.3487, 0.421, 0.1513, 0.421, 0.07899, 0.3487, 0.2975, 0.6744, 0.25, 0.4475, 0.0, 0.0, 0.0, 0.0, 0.0, 0.0, 0.0, 0.0, 0.3487, 0.421, 0.25, 0.4475, 0.25, 0.4475, 0.3487, 0.421, 0.07899, 0.3487, 0.05254, 0.25, 0.05254, 0.25, 0.07899, 0.3487, 0.0, 0.0, 0.0, 0.0, 0.0, 0.0, 0.0, 0.0, 0.0, 0.0, 0.0, 0.0, 0.0, 0.0, 0.0, 0.0, 0.007385, 1.0, 0.07595, 1.0, 0.07595, 1.0, 0.007385, 1.0, 0.421, 0.1513, 0.4475, 0.25, 0.0, 0.0, 0.0, 0.0, 0.421, 0.1513, 0.0, 0.0, 0.25, 0.05254, 0.3487, 0.07899, 0.4093, 1.0, 0.3407, 1.0, 0.0, 0.0, 0.25, 0.05254, 0.05254, 0.25, 0.07899, 0.1513, 0.0, 0.0, 0.0, 0.0, 0.25, 0.5, 0.25, 0.75, 0.3243, 0.75, 0.3243, 0.5, 0.375, 0.375, 0.5, 0.375, 0.5, 0.4493, 0.375, 0.4493, 0.5, 0.5491, 0.5, 0.7485, 0.6136, 0.7334, 0.5809, 0.5503, 0.6757, 0.5, 0.75, 0.5, 0.75, 0.75, 0.6757, 0.75, 0.6757, 0.5, 0.6757, 0.75, 0.75, 0.75, 0.75, 0.5, 0.5, 0.8453, 0.5804, 0.8453, 0.5804, 0.8453, 0.5, 0.8453, 0.375, 0.375, 0.375, 0.4493, 0.5, 0.4493, 0.5, 0.375, 0.5, 0.5491, 0.5809, 0.5503, 0.6136, 0.7334, 0.5, 0.7485, 0.5804, 0.8453, 0.5804, 0.875, 0.5804, 0.875, 0.5804, 0.8453, 0.5, 0.375, 0.5, 0.4493, 0.625, 0.4493, 0.625, 0.375, 0.25, 0.5, 0.3243, 0.5, 0.3243, 0.75, 0.25, 0.75, 0.5804, 0.8453, 0.5, 0.8453, 0.5, 0.8453, 0.5804, 0.8453, 0.5804, 0.875, 0.5804, 0.8453, 0.5804, 0.8453, 0.5804, 0.875, 0.5, 0.375, 0.625, 0.375, 0.625, 0.4493, 0.5, 0.4493, 0.5, 0.5491, 0.5, 0.4493, 0.375, 0.4493, 0.4167, 0.5543, 0.5, 0.5491, 0.4167, 0.5543, 0.375, 0.4493, 0.5, 0.4493, 0.3243, 0.75, 0.3243, 0.5, 0.4167, 0.5543, 0.3882, 0.733, 0.6757, 0.5, 0.6757, 0.75, 0.6136, 0.7334, 0.5809, 0.5503, 0.5, 0.8007, 0.375, 0.8007, 0.3882, 0.733, 0.5, 0.7485, 0.5809, 0.5503, 0.5, 0.5491, 0.5, 0.4493, 0.625, 0.4493, 0.625, 0.8007, 0.5, 0.8007, 0.5, 0.7485, 0.6136, 0.7334, 0.4167, 0.5543, 0.5, 0.5491, 0.5, 0.7485, 0.3882, 0.733, 0.3243, 0.75, 0.3882, 0.733, 0.4167, 0.5543, 0.3243, 0.5, 0.6757, 0.5, 0.5809, 0.5503, 0.6136, 0.7334, 0.6757, 0.75, 0.5, 0.8007, 0.5, 0.7485, 0.3882, 0.733, 0.375, 0.8007, 0.5809, 0.5503, 0.625, 0.4493, 0.5, 0.4493, 0.5, 0.5491, 0.625, 0.8007, 0.6136, 0.7334, 0.5, 0.7485, 0.5, 0.8007, 0.4167, 0.5543, 0.3882, 0.733, 0.5, 0.7485, 0.5, 0.5491, 0.5, 0.8453, 0.4196, 0.8453, 0.375, 0.8007, 0.5, 0.8007, 0.5804, 0.8453, 0.5, 0.8453, 0.5, 0.8007, 0.625, 0.8007, 0.4196, 0.8453, 0.4196, 0.875, 0.375, 0.875, 0.375, 0.8007, 0.5804, 0.875, 0.5804, 0.8453, 0.625, 0.8007, 0.625, 0.875, 0.4196, 0.8453, 0.5, 0.8453, 0.5, 0.8007, 0.375, 0.8007, 0.5, 0.8453, 0.5804, 0.8453, 0.625, 0.8007, 0.5, 0.8007, 0.4196, 0.875, 0.4196, 0.8453, 0.375, 0.8007, 0.375, 0.875, 0.5804, 0.8453, 0.5804, 0.875, 0.625, 0.875, 0.625, 0.8007, 0.5, 0.8453, 0.5804, 0.8453, 0.5804, 0.875, 0.5, 0.875, 0.4196, 0.8453, 0.4196, 0.875, 0.5, 0.875, 0.5, 0.8453, 0.5, 0.8453, 0.5, 0.875, 0.5804, 0.875, 0.5804, 0.8453, 0.4196, 0.8453, 0.5, 0.8453, 0.5, 0.875, 0.4196, 0.875, 0.4196, 0.8582, 0.4196, 0.8582, 0.4196, 0.8582, 0.4196, 0.8582, 0.5, 0.8453, 0.4196, 0.8453, 0.4196, 0.8453, 0.5, 0.8453, 0.4196, 0.8582, 0.4196, 0.8582, 0.4196, 0.8582, 0.4196, 0.8582, 0.4196, 0.8453, 0.5, 0.8453, 0.5, 0.8453, 0.4196, 0.8453, 0.4196, 0.8453, 0.5, 0.8453, 0.5, 0.8453, 0.4196, 0.8453, 0.4196, 0.875, 0.4196, 0.8453, 0.4196, 0.8453, 0.4196, 0.875, 0.5, 0.8453, 0.4196, 0.8453, 0.4196, 0.8453, 0.5, 0.8453, 0.4196, 0.8453, 0.4196, 0.875, 0.4196, 0.875, 0.4196, 0.8453, 0.5804, 0.875, 0.5804, 0.8453, 0.5804, 0.8453, 0.5804, 0.875, 0.5804, 0.8453, 0.5, 0.8453, 0.5, 0.8453, 0.5804, 0.8453, 0.5804, 0.8453, 0.5804, 0.875, 0.5804, 0.875, 0.5804, 0.8453, 0.5, 0.8453, 0.5804, 0.8453, 0.5804, 0.8453, 0.5, 0.8453, 0.4196, 0.875, 0.4196, 0.8582, 0.4196, 0.8453, 0.4196, 0.875, 0.4196, 0.8582, 0.4196, 0.875, 0.4196, 0.875, 0.4196, 0.8453, 0.4196, 0.8582, 0.4196, 0.8582, 0.4196, 0.8453, 0.4196, 0.8453, 0.4196, 0.8582, 0.4196, 0.8582, 0.4196, 0.8453, 0.4196, 0.8453, 0.4196, 0.8582, 0.4196, 0.875, 0.4196, 0.875, 0.4196, 0.8453, 0.4196, 0.875, 0.4196, 0.8582, 0.4196, 0.8453, 0.4196, 0.875, 0.4196, 0.8582, 0.4196, 0.875, 0.4196, 0.875, 0.4196, 0.8582, 0.4196, 0.875, 0.4196, 0.8582, 0.4196, 0.8582, 0.4196, 0.875, 0.4196, 0.8582, 0.4196, 0.875, 0.4196, 0.875, 0.4196, 0.8582, 0.4196, 0.8582, 0.4196, 0.875, 0.4196, 0.875, 0.4196, 0.8582, 0.4196, 0.8582, 0.4196, 0.8582, 0.4196, 0.8582, 0.4196, 0.8582, 0.4196, 0.875, 0.4196, 0.8582, 0.4196, 0.8582, 0.4196, 0.875, 0.4196, 0.875, 0.4196, 0.8582, 0.4196, 0.8582, 0.4196, 0.875, 0.4196, 0.8582, 0.4196, 0.8582, 0.4196, 0.8582, 0.4196, 0.8582, 0.4196, 0.8582, 0.4196, 0.875, 0.4196, 0.875, 0.4196, 0.8582, 0.4196, 0.8582, 0.4196, 0.875, 0.4196, 0.875, 0.4196, 0.8582, 0.4196, 0.875, 0.4196, 0.8582, 0.4196, 0.8582, 0.4196, 0.875, 0.4196, 0.8582, 0.4196, 0.8582, 0.4196, 0.8582, 0.4196, 0.8582, 0.4196, 0.875, 0.4196, 0.8582, 0.4196, 0.8582, 0.4196, 0.875, 0.4196, 0.8582, 0.4196, 0.875, 0.4196, 0.875, 0.4196, 0.8582, 0.4196, 0.875, 0.4196, 0.8582, 0.4196, 0.8582, 0.4196, 0.875, 0.4196, 0.8582, 0.4196, 0.8582, 0.4196, 0.8582, 0.4196, 0.8582, 0.4196, 0.875, 0.4196, 0.8582, 0.4196, 0.8582, 0.4196, 0.875, 0.4196, 0.8582, 0.4196, 0.875, 0.4196, 0.875, 0.4196, 0.8582, 0.4196, 0.8582, 0.4196, 0.875, 0.4196, 0.875, 0.4196, 0.8582, 0.4196, 0.875, 0.4196, 0.8582, 0.4196, 0.8582, 0.4196, 0.875, 0.4196, 0.8582, 0.4196, 0.8582, 0.4196, 0.8582, 0.4196, 0.8582, 0.4196, 0.875, 0.4196, 0.8582, 0.4196, 0.8582, 0.4196, 0.875, 0.4196, 0.8582, 0.4196, 0.875, 0.4196, 0.875, 0.4196, 0.8582, 0.4196, 0.8582, 0.4196, 0.8582, 0.4196, 0.8582, 0.4196, 0.8582, 0.4196, 0.875, 0.4196, 0.8582, 0.4196, 0.8582, 0.4196, 0.875, 0.4196, 0.8582, 0.4196, 0.875, 0.4196, 0.875, 0.4196, 0.8582, 0.4196, 0.875, 0.4196, 0.875, 0.4196, 0.875, 0.4196, 0.875, 0.4196, 0.8582, 0.4196, 0.8582, 0.4196, 0.8582, 0.4196, 0.8582, 1.0, 0.5, 1.0, 1.0, 0.875, 1.0, 0.875, 0.5, 0.875, 0.5, 0.875, 1.0, 0.75, 1.0, 0.75, 0.5, 0.75, 0.5, 0.75, 1.0, 0.625, 1.0, 0.625, 0.5, 0.625, 0.5, 0.625, 1.0, 0.5, 1.0, 0.5, 0.5, 0.5, 0.5, 0.5, 1.0, 0.375, 1.0, 0.375, 0.5, 0.375, 0.5, 0.375, 1.0, 0.25, 1.0, 0.25, 0.5, 0.4197, 0.4197, 0.25, 0.49, 0.08029, 0.4197, 0.01, 0.25, 0.08029, 0.08029, 0.25, 0.01, 0.4197, 0.08029, 0.49, 0.25, 0.25, 0.5, 0.25, 1.0, 0.125, 1.0, 0.125, 0.5, 0.125, 0.5, 0.125, 1.0, 0.0, 1.0, 0.0, 0.5, 0.75, 0.5, 0.625, 0.5, 0.625, 0.5, 0.75, 0.5, 0.125, 0.5, 0.0, 0.5, 0.0, 0.5, 0.125, 0.5, 0.375, 0.5, 0.25, 0.5, 0.25, 0.5, 0.375, 0.5, 0.625, 0.5, 0.5, 0.5, 0.5, 0.5, 0.625, 0.5, 0.25, 0.5, 0.125, 0.5, 0.125, 0.5, 0.25, 0.5, 0.875, 0.5, 0.75, 0.5, 0.75, 0.5, 0.875, 0.5, 0.5, 0.5, 0.375, 0.5, 0.375, 0.5, 0.5, 0.5, 0.125, 0.5, 0.0, 0.5, 0.0, 0.5, 0.125, 0.5, 1.0, 0.5, 0.875, 0.5, 0.875, 0.5, 1.0, 0.5, 0.75, 0.5, 0.625, 0.5, 0.625, 0.5, 0.75, 0.5, 0.375, 0.5, 0.25, 0.5, 0.25, 0.5, 0.375, 0.5, 0.625, 0.5, 0.5, 0.5, 0.5, 0.5, 0.625, 0.5, 0.875, 0.5, 0.75, 0.5, 0.75, 0.5, 0.875, 0.5, 0.25, 0.5, 0.125, 0.5, 0.125, 0.5, 0.25, 0.5, 0.5, 0.5, 0.375, 0.5, 0.375, 0.5, 0.5, 0.5, 0.75, 0.5, 0.625, 0.5, 0.625, 0.5, 0.75, 0.5, 1.0, 0.5, 0.875, 0.5, 0.875, 0.5, 1.0, 0.5, 1.0, 0.5, 0.875, 0.5, 0.875, 0.5, 1.0, 0.5, 0.75, 0.5, 0.625, 0.5, 0.625, 0.5, 0.75, 0.5, 0.5, 0.5, 0.375, 0.5, 0.375, 0.5, 0.5, 0.5, 0.25, 0.5, 0.125, 0.5, 0.125, 0.5, 0.25, 0.5, 0.875, 0.5, 0.75, 0.5, 0.75, 0.5, 0.875, 0.5, 0.625, 0.5, 0.5, 0.5, 0.5, 0.5, 0.625, 0.5, 0.375, 0.5, 0.25, 0.5, 0.25, 0.5, 0.375, 0.5, 0.125, 0.5, 0.0, 0.5, 0.0, 0.5, 0.125, 0.5, 0.625, 0.5, 0.5, 0.5, 0.5, 0.5, 0.625, 0.5, 1.0, 0.5, 0.875, 0.5, 0.875, 0.5, 1.0, 0.5, 0.125, 0.5, 0.0, 0.5, 0.0, 0.5, 0.125, 0.5, 0.375, 0.5, 0.25, 0.5, 0.25, 0.5, 0.375, 0.5, 0.625, 0.5, 0.5, 0.5, 0.5, 0.5, 0.625, 0.5, 0.875, 0.5, 0.75, 0.5, 0.75, 0.5, 0.875, 0.5, 0.25, 0.5, 0.125, 0.5, 0.125, 0.5, 0.25, 0.5, 0.5, 0.5, 0.375, 0.5, 0.375, 0.5, 0.5, 0.5, 0.75, 0.49, 0.9197, 0.4197, 0.99, 0.25, 0.9197, 0.08029, 0.75, 0.01, 0.5803, 0.08029, 0.51, 0.25, 0.5803, 0.4197, 0.875, 0.5, 0.75, 0.5, 0.75, 0.5, 0.875, 0.5, 0.25, 0.5, 0.125, 0.5, 0.125, 0.5, 0.25, 0.5, 0.5, 0.5, 0.375, 0.5, 0.375, 0.5, 0.5, 0.5, 0.75, 0.5, 0.625, 0.5, 0.625, 0.5, 0.75, 0.5, 1.0, 0.5, 0.875, 0.5, 0.875, 0.5, 1.0, 0.5, 0.125, 0.5, 0.0, 0.5, 0.0, 0.5, 0.125, 0.5, 0.375, 0.5, 0.25, 0.5, 0.25, 0.5, 0.375, 0.5])
me_cylinder_001.use_remesh_preserve_volume = False
me_cylinder_001.use_remesh_preserve_attributes = False
me_cylinder_001.use_mirror_vertex_groups = False
me_cylinder_001.update()

# ---- objects
ob_cylinder_001 = bpy.data.objects.new('Cylinder.001', me_cylinder_001)

# ---- transforms, parenting, visibility, modifiers, constraints
ob_cylinder_001.location = (0.0, 0.0, 0.0)
ob_cylinder_001.rotation_euler = (1.571, -0.0, 0.0)
ob_cylinder_001.scale = (0.235, 0.235, 0.235)
ob_cylinder_001.lineart.crease_threshold = 0.0

# ---- collection membership
col_collection.objects.link(ob_cylinder_001)

# ---- scene / render settings (as saved in the file)
scene.frame_start = 1; scene.frame_end = 250; scene.frame_set(1)
scene.render.engine = 'BLENDER_EEVEE_NEXT'
scene.cycles.use_denoising = False
scene.cycles.samples = 128
scene.cycles.sampling_pattern = 'TABULATED_SOBOL'
scene.cycles.use_adaptive_sampling = False
scene.cycles.use_light_tree = False
scene.view_settings.view_transform = 'Filmic'
bpy.context.view_layer.update()

# ---- added for rendering (the .blend has no active camera and no usable light): camera, sun
cam_auto = bpy.data.cameras.new('AutoCamera')
cam_auto.lens = 50.0
cam_auto.sensor_width = 36.0
cam_auto.clip_end = 1000.0
ob_auto_camera = bpy.data.objects.new('AutoCamera', cam_auto)
scene.collection.objects.link(ob_auto_camera)
ob_auto_camera.location = (11.2047, -12.2879, 8.09782)
ob_auto_camera.rotation_euler = (1.09748, -7.21219e-08, 0.694738)
scene.camera = ob_auto_camera
light_auto_sun = bpy.data.lights.new('AutoSun', 'SUN')
light_auto_sun.energy = 3.0
light_auto_sun.angle = 0.0523599
ob_auto_sun = bpy.data.objects.new('AutoSun', light_auto_sun)
scene.collection.objects.link(ob_auto_sun)
ob_auto_sun.rotation_euler = (0.872665, 0.174533, 0.523599)
bpy.context.view_layer.update()
